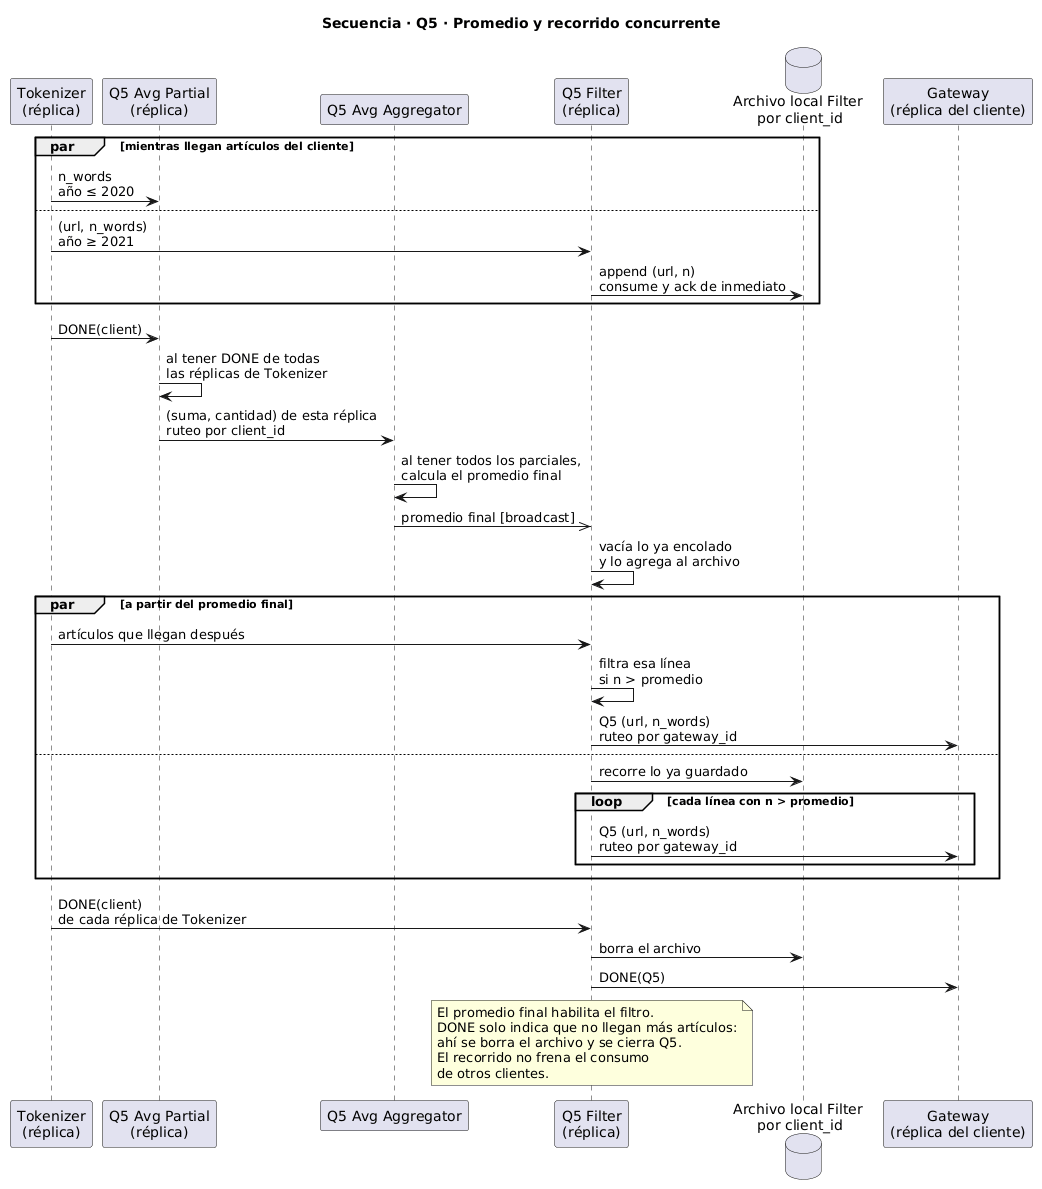

The diagram above was rendered by PlantUML. Its source (embedded in the PNG):
@startuml
title Secuencia · Q5 · Promedio y recorrido concurrente

participant "Tokenizer\n(réplica)" as T
participant "Q5 Avg Partial\n(réplica)" as A
participant "Q5 Avg Aggregator" as G
participant "Q5 Filter\n(réplica)" as F
database "Archivo local Filter \npor client_id" as D
participant "Gateway\n(réplica del cliente)" as GW

par mientras llegan artículos del cliente
    T -> A : n_words\naño ≤ 2020
else
    T -> F : (url, n_words)\naño ≥ 2021
    F -> D : append (url, n)\nconsume y ack de inmediato
end

T -> A : DONE(client)
A -> A : al tener DONE de todas\nlas réplicas de Tokenizer
A -> G : (suma, cantidad) de esta réplica\nruteo por client_id
G -> G : al tener todos los parciales,\ncalcula el promedio final
G ->> F : promedio final [broadcast]

F -> F : vacía lo ya encolado\ny lo agrega al archivo

par a partir del promedio final
    T -> F : artículos que llegan después
    F -> F : filtra esa línea\nsi n > promedio
    F -> GW : Q5 (url, n_words)\nruteo por gateway_id
else
    F -> D : recorre lo ya guardado
    loop cada línea con n > promedio
        F -> GW : Q5 (url, n_words)\nruteo por gateway_id
    end
end

T -> F : DONE(client)\nde cada réplica de Tokenizer
F -> D : borra el archivo
F -> GW : DONE(Q5)

note over F
  El promedio final habilita el filtro.
  DONE solo indica que no llegan más artículos:
  ahí se borra el archivo y se cierra Q5.
  El recorrido no frena el consumo
  de otros clientes.
end note
@enduml